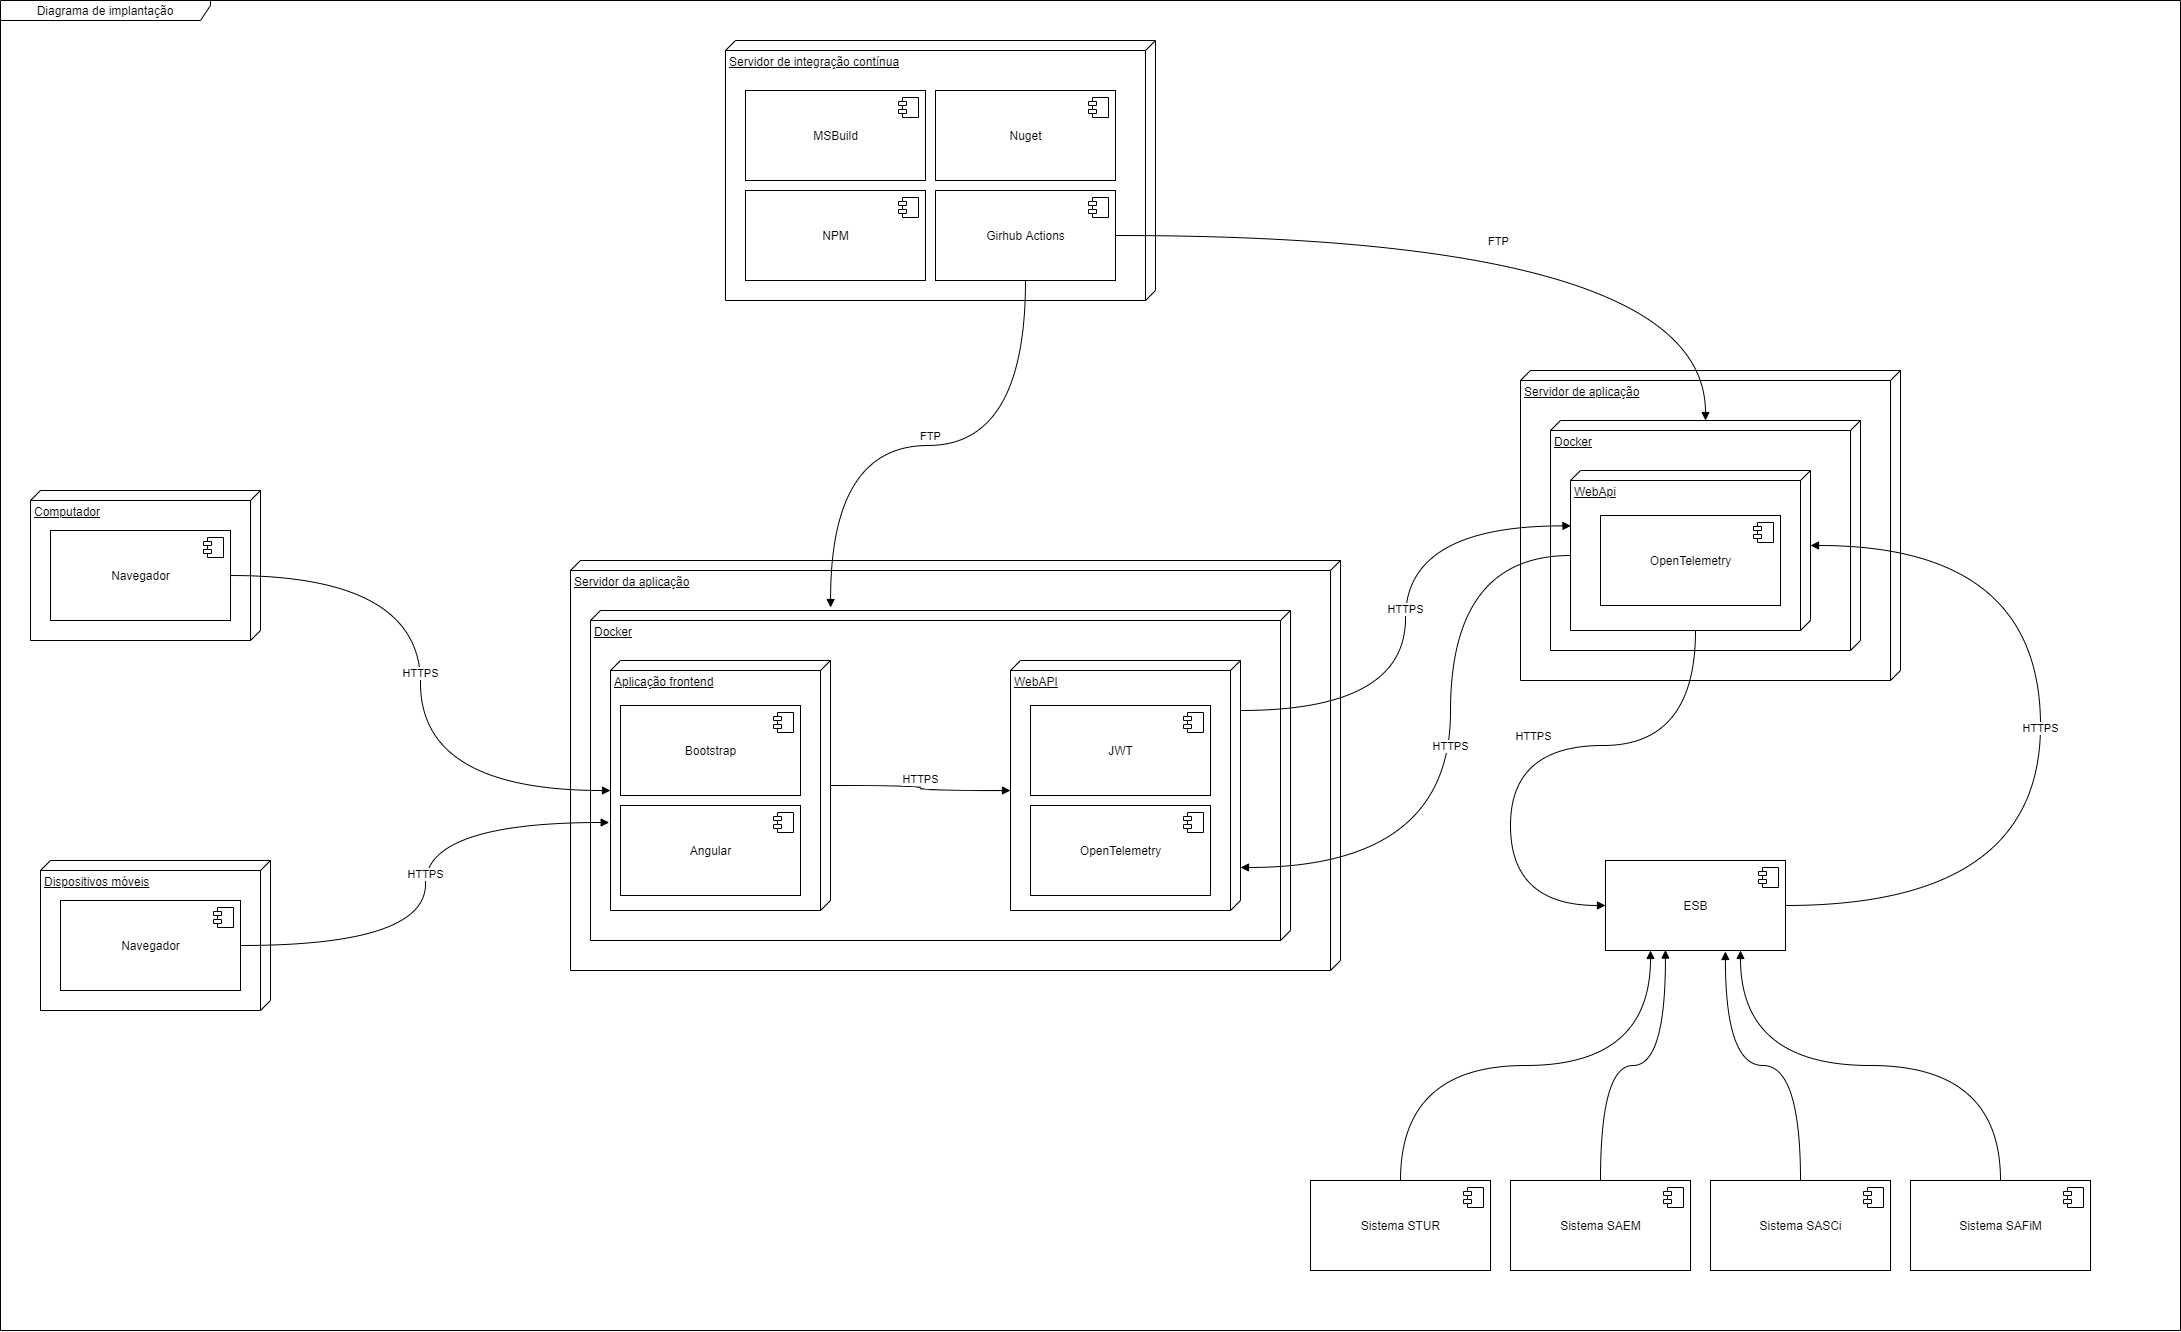

The diagram above was exported from draw.io. Its source (the exported page's mxGraphModel, read from the mxfile embedded in the PNG):
<mxGraphModel dx="3407" dy="2660" grid="1" gridSize="10" guides="1" tooltips="1" connect="1" arrows="1" fold="1" page="1" pageScale="1" pageWidth="850" pageHeight="1100" math="0" shadow="0">
  <root>
    <mxCell id="0" />
    <mxCell id="1" parent="0" />
    <mxCell id="oJz0FaX17Xgb-mHj8_rM-34" value="Servidor de aplicação" style="verticalAlign=top;align=left;spacingTop=8;spacingLeft=2;spacingRight=12;shape=cube;size=10;direction=south;fontStyle=4;html=1;" parent="1" vertex="1">
      <mxGeometry x="1720" y="-670" width="380" height="310" as="geometry" />
    </mxCell>
    <mxCell id="oJz0FaX17Xgb-mHj8_rM-68" value="Docker" style="verticalAlign=top;align=left;spacingTop=8;spacingLeft=2;spacingRight=12;shape=cube;size=10;direction=south;fontStyle=4;html=1;" parent="1" vertex="1">
      <mxGeometry x="1750" y="-620" width="310" height="230" as="geometry" />
    </mxCell>
    <mxCell id="oJz0FaX17Xgb-mHj8_rM-39" value="WebApi" style="verticalAlign=top;align=left;spacingTop=8;spacingLeft=2;spacingRight=12;shape=cube;size=10;direction=south;fontStyle=4;html=1;" parent="1" vertex="1">
      <mxGeometry x="1770" y="-570" width="240" height="160" as="geometry" />
    </mxCell>
    <mxCell id="oJz0FaX17Xgb-mHj8_rM-63" value="Servidor de integração contínua" style="verticalAlign=top;align=left;spacingTop=8;spacingLeft=2;spacingRight=12;shape=cube;size=10;direction=south;fontStyle=4;html=1;" parent="1" vertex="1">
      <mxGeometry x="925" y="-1000" width="430" height="260" as="geometry" />
    </mxCell>
    <mxCell id="oJz0FaX17Xgb-mHj8_rM-30" value="Dispositivos móveis" style="verticalAlign=top;align=left;spacingTop=8;spacingLeft=2;spacingRight=12;shape=cube;size=10;direction=south;fontStyle=4;html=1;" parent="1" vertex="1">
      <mxGeometry x="240" y="-180" width="230" height="150" as="geometry" />
    </mxCell>
    <mxCell id="oJz0FaX17Xgb-mHj8_rM-29" value="Computador" style="verticalAlign=top;align=left;spacingTop=8;spacingLeft=2;spacingRight=12;shape=cube;size=10;direction=south;fontStyle=4;html=1;" parent="1" vertex="1">
      <mxGeometry x="230" y="-550" width="230" height="150" as="geometry" />
    </mxCell>
    <mxCell id="oJz0FaX17Xgb-mHj8_rM-25" value="Servidor da aplicação" style="verticalAlign=top;align=left;spacingTop=8;spacingLeft=2;spacingRight=12;shape=cube;size=10;direction=south;fontStyle=4;html=1;" parent="1" vertex="1">
      <mxGeometry x="770" y="-480" width="770" height="410" as="geometry" />
    </mxCell>
    <mxCell id="oJz0FaX17Xgb-mHj8_rM-27" value="Docker" style="verticalAlign=top;align=left;spacingTop=8;spacingLeft=2;spacingRight=12;shape=cube;size=10;direction=south;fontStyle=4;html=1;" parent="1" vertex="1">
      <mxGeometry x="790" y="-430" width="700" height="330" as="geometry" />
    </mxCell>
    <mxCell id="oJz0FaX17Xgb-mHj8_rM-28" value="WebAPI" style="verticalAlign=top;align=left;spacingTop=8;spacingLeft=2;spacingRight=12;shape=cube;size=10;direction=south;fontStyle=4;html=1;" parent="1" vertex="1">
      <mxGeometry x="1210" y="-380" width="230" height="250" as="geometry" />
    </mxCell>
    <mxCell id="oJz0FaX17Xgb-mHj8_rM-26" value="Aplicação frontend" style="verticalAlign=top;align=left;spacingTop=8;spacingLeft=2;spacingRight=12;shape=cube;size=10;direction=south;fontStyle=4;html=1;" parent="1" vertex="1">
      <mxGeometry x="810" y="-380" width="220" height="250" as="geometry" />
    </mxCell>
    <mxCell id="oJz0FaX17Xgb-mHj8_rM-1" value="Navegador" style="html=1;dropTarget=0;" parent="1" vertex="1">
      <mxGeometry x="250" y="-510" width="180" height="90" as="geometry" />
    </mxCell>
    <mxCell id="oJz0FaX17Xgb-mHj8_rM-2" value="" style="shape=module;jettyWidth=8;jettyHeight=4;" parent="oJz0FaX17Xgb-mHj8_rM-1" vertex="1">
      <mxGeometry x="1" width="20" height="20" relative="1" as="geometry">
        <mxPoint x="-27" y="7" as="offset" />
      </mxGeometry>
    </mxCell>
    <mxCell id="oJz0FaX17Xgb-mHj8_rM-3" value="Navegador" style="html=1;dropTarget=0;" parent="1" vertex="1">
      <mxGeometry x="260" y="-140" width="180" height="90" as="geometry" />
    </mxCell>
    <mxCell id="oJz0FaX17Xgb-mHj8_rM-4" value="" style="shape=module;jettyWidth=8;jettyHeight=4;" parent="oJz0FaX17Xgb-mHj8_rM-3" vertex="1">
      <mxGeometry x="1" width="20" height="20" relative="1" as="geometry">
        <mxPoint x="-27" y="7" as="offset" />
      </mxGeometry>
    </mxCell>
    <mxCell id="oJz0FaX17Xgb-mHj8_rM-5" value="Bootstrap" style="html=1;dropTarget=0;" parent="1" vertex="1">
      <mxGeometry x="820" y="-335" width="180" height="90" as="geometry" />
    </mxCell>
    <mxCell id="oJz0FaX17Xgb-mHj8_rM-6" value="" style="shape=module;jettyWidth=8;jettyHeight=4;" parent="oJz0FaX17Xgb-mHj8_rM-5" vertex="1">
      <mxGeometry x="1" width="20" height="20" relative="1" as="geometry">
        <mxPoint x="-27" y="7" as="offset" />
      </mxGeometry>
    </mxCell>
    <mxCell id="oJz0FaX17Xgb-mHj8_rM-7" value="Angular" style="html=1;dropTarget=0;" parent="1" vertex="1">
      <mxGeometry x="820" y="-235" width="180" height="90" as="geometry" />
    </mxCell>
    <mxCell id="oJz0FaX17Xgb-mHj8_rM-8" value="" style="shape=module;jettyWidth=8;jettyHeight=4;" parent="oJz0FaX17Xgb-mHj8_rM-7" vertex="1">
      <mxGeometry x="1" width="20" height="20" relative="1" as="geometry">
        <mxPoint x="-27" y="7" as="offset" />
      </mxGeometry>
    </mxCell>
    <mxCell id="oJz0FaX17Xgb-mHj8_rM-9" value="OpenTelemetry" style="html=1;dropTarget=0;" parent="1" vertex="1">
      <mxGeometry x="1230" y="-235" width="180" height="90" as="geometry" />
    </mxCell>
    <mxCell id="oJz0FaX17Xgb-mHj8_rM-10" value="" style="shape=module;jettyWidth=8;jettyHeight=4;" parent="oJz0FaX17Xgb-mHj8_rM-9" vertex="1">
      <mxGeometry x="1" width="20" height="20" relative="1" as="geometry">
        <mxPoint x="-27" y="7" as="offset" />
      </mxGeometry>
    </mxCell>
    <mxCell id="oJz0FaX17Xgb-mHj8_rM-11" value="JWT" style="html=1;dropTarget=0;" parent="1" vertex="1">
      <mxGeometry x="1230" y="-335" width="180" height="90" as="geometry" />
    </mxCell>
    <mxCell id="oJz0FaX17Xgb-mHj8_rM-12" value="" style="shape=module;jettyWidth=8;jettyHeight=4;" parent="oJz0FaX17Xgb-mHj8_rM-11" vertex="1">
      <mxGeometry x="1" width="20" height="20" relative="1" as="geometry">
        <mxPoint x="-27" y="7" as="offset" />
      </mxGeometry>
    </mxCell>
    <mxCell id="oJz0FaX17Xgb-mHj8_rM-13" value="MSBuild" style="html=1;dropTarget=0;" parent="1" vertex="1">
      <mxGeometry x="945" y="-950" width="180" height="90" as="geometry" />
    </mxCell>
    <mxCell id="oJz0FaX17Xgb-mHj8_rM-14" value="" style="shape=module;jettyWidth=8;jettyHeight=4;" parent="oJz0FaX17Xgb-mHj8_rM-13" vertex="1">
      <mxGeometry x="1" width="20" height="20" relative="1" as="geometry">
        <mxPoint x="-27" y="7" as="offset" />
      </mxGeometry>
    </mxCell>
    <mxCell id="oJz0FaX17Xgb-mHj8_rM-15" value="Nuget" style="html=1;dropTarget=0;" parent="1" vertex="1">
      <mxGeometry x="1135" y="-950" width="180" height="90" as="geometry" />
    </mxCell>
    <mxCell id="oJz0FaX17Xgb-mHj8_rM-16" value="" style="shape=module;jettyWidth=8;jettyHeight=4;" parent="oJz0FaX17Xgb-mHj8_rM-15" vertex="1">
      <mxGeometry x="1" width="20" height="20" relative="1" as="geometry">
        <mxPoint x="-27" y="7" as="offset" />
      </mxGeometry>
    </mxCell>
    <mxCell id="oJz0FaX17Xgb-mHj8_rM-19" value="NPM" style="html=1;dropTarget=0;" parent="1" vertex="1">
      <mxGeometry x="945" y="-850" width="180" height="90" as="geometry" />
    </mxCell>
    <mxCell id="oJz0FaX17Xgb-mHj8_rM-20" value="" style="shape=module;jettyWidth=8;jettyHeight=4;" parent="oJz0FaX17Xgb-mHj8_rM-19" vertex="1">
      <mxGeometry x="1" width="20" height="20" relative="1" as="geometry">
        <mxPoint x="-27" y="7" as="offset" />
      </mxGeometry>
    </mxCell>
    <mxCell id="oJz0FaX17Xgb-mHj8_rM-31" value="HTTPS" style="html=1;verticalAlign=bottom;endArrow=block;rounded=0;edgeStyle=orthogonalEdgeStyle;exitX=1;exitY=0.5;exitDx=0;exitDy=0;curved=1;entryX=0;entryY=0;entryDx=130;entryDy=220;entryPerimeter=0;" parent="1" source="oJz0FaX17Xgb-mHj8_rM-1" target="oJz0FaX17Xgb-mHj8_rM-26" edge="1">
      <mxGeometry width="80" relative="1" as="geometry">
        <mxPoint x="490" y="-490" as="sourcePoint" />
        <mxPoint x="570" y="-490" as="targetPoint" />
      </mxGeometry>
    </mxCell>
    <mxCell id="oJz0FaX17Xgb-mHj8_rM-32" value="HTTPS" style="html=1;verticalAlign=bottom;endArrow=block;rounded=0;edgeStyle=orthogonalEdgeStyle;curved=1;entryX=0.648;entryY=1.006;entryDx=0;entryDy=0;entryPerimeter=0;" parent="1" source="oJz0FaX17Xgb-mHj8_rM-3" target="oJz0FaX17Xgb-mHj8_rM-26" edge="1">
      <mxGeometry width="80" relative="1" as="geometry">
        <mxPoint x="490" y="-350" as="sourcePoint" />
        <mxPoint x="570" y="-350" as="targetPoint" />
      </mxGeometry>
    </mxCell>
    <mxCell id="oJz0FaX17Xgb-mHj8_rM-33" value="HTTPS" style="html=1;verticalAlign=bottom;endArrow=block;rounded=0;edgeStyle=orthogonalEdgeStyle;curved=1;entryX=0;entryY=0;entryDx=130;entryDy=230;entryPerimeter=0;" parent="1" source="oJz0FaX17Xgb-mHj8_rM-26" target="oJz0FaX17Xgb-mHj8_rM-28" edge="1">
      <mxGeometry width="80" relative="1" as="geometry">
        <mxPoint x="1420" y="-350" as="sourcePoint" />
        <mxPoint x="1500" y="-350" as="targetPoint" />
      </mxGeometry>
    </mxCell>
    <mxCell id="oJz0FaX17Xgb-mHj8_rM-37" value="ESB" style="html=1;dropTarget=0;" parent="1" vertex="1">
      <mxGeometry x="1805" y="-180" width="180" height="90" as="geometry" />
    </mxCell>
    <mxCell id="oJz0FaX17Xgb-mHj8_rM-38" value="" style="shape=module;jettyWidth=8;jettyHeight=4;" parent="oJz0FaX17Xgb-mHj8_rM-37" vertex="1">
      <mxGeometry x="1" width="20" height="20" relative="1" as="geometry">
        <mxPoint x="-27" y="7" as="offset" />
      </mxGeometry>
    </mxCell>
    <mxCell id="oJz0FaX17Xgb-mHj8_rM-40" value="OpenTelemetry" style="html=1;dropTarget=0;" parent="1" vertex="1">
      <mxGeometry x="1800" y="-525" width="180" height="90" as="geometry" />
    </mxCell>
    <mxCell id="oJz0FaX17Xgb-mHj8_rM-41" value="" style="shape=module;jettyWidth=8;jettyHeight=4;" parent="oJz0FaX17Xgb-mHj8_rM-40" vertex="1">
      <mxGeometry x="1" width="20" height="20" relative="1" as="geometry">
        <mxPoint x="-27" y="7" as="offset" />
      </mxGeometry>
    </mxCell>
    <mxCell id="oJz0FaX17Xgb-mHj8_rM-48" value="HTTPS" style="html=1;verticalAlign=bottom;endArrow=block;rounded=0;edgeStyle=orthogonalEdgeStyle;curved=1;entryX=0.346;entryY=0.998;entryDx=0;entryDy=0;entryPerimeter=0;" parent="1" source="oJz0FaX17Xgb-mHj8_rM-28" target="oJz0FaX17Xgb-mHj8_rM-39" edge="1">
      <mxGeometry width="80" relative="1" as="geometry">
        <mxPoint x="1420" y="-350" as="sourcePoint" />
        <mxPoint x="1500" y="-350" as="targetPoint" />
        <Array as="points">
          <mxPoint x="1605" y="-330" />
          <mxPoint x="1605" y="-515" />
        </Array>
      </mxGeometry>
    </mxCell>
    <mxCell id="oJz0FaX17Xgb-mHj8_rM-49" value="HTTPS" style="html=1;verticalAlign=bottom;endArrow=block;rounded=0;edgeStyle=orthogonalEdgeStyle;curved=1;" parent="1" source="oJz0FaX17Xgb-mHj8_rM-39" target="oJz0FaX17Xgb-mHj8_rM-37" edge="1">
      <mxGeometry width="80" relative="1" as="geometry">
        <mxPoint x="1740" y="-300" as="sourcePoint" />
        <mxPoint x="1820" y="-300" as="targetPoint" />
        <Array as="points">
          <mxPoint x="1895" y="-295" />
          <mxPoint x="1710" y="-295" />
          <mxPoint x="1710" y="-135" />
        </Array>
      </mxGeometry>
    </mxCell>
    <mxCell id="oJz0FaX17Xgb-mHj8_rM-50" value="HTTPS" style="html=1;verticalAlign=bottom;endArrow=block;rounded=0;edgeStyle=orthogonalEdgeStyle;curved=1;exitX=1;exitY=0.5;exitDx=0;exitDy=0;entryX=0;entryY=0;entryDx=75;entryDy=0;entryPerimeter=0;" parent="1" source="oJz0FaX17Xgb-mHj8_rM-37" target="oJz0FaX17Xgb-mHj8_rM-39" edge="1">
      <mxGeometry width="80" relative="1" as="geometry">
        <mxPoint x="1680" y="-300" as="sourcePoint" />
        <mxPoint x="2190" y="-400" as="targetPoint" />
        <Array as="points">
          <mxPoint x="2240" y="-135" />
          <mxPoint x="2240" y="-495" />
        </Array>
      </mxGeometry>
    </mxCell>
    <mxCell id="oJz0FaX17Xgb-mHj8_rM-51" value="Sistema STUR" style="html=1;dropTarget=0;" parent="1" vertex="1">
      <mxGeometry x="1510" y="140" width="180" height="90" as="geometry" />
    </mxCell>
    <mxCell id="oJz0FaX17Xgb-mHj8_rM-52" value="" style="shape=module;jettyWidth=8;jettyHeight=4;" parent="oJz0FaX17Xgb-mHj8_rM-51" vertex="1">
      <mxGeometry x="1" width="20" height="20" relative="1" as="geometry">
        <mxPoint x="-27" y="7" as="offset" />
      </mxGeometry>
    </mxCell>
    <mxCell id="oJz0FaX17Xgb-mHj8_rM-53" value="Sistema SAEM" style="html=1;dropTarget=0;" parent="1" vertex="1">
      <mxGeometry x="1710" y="140" width="180" height="90" as="geometry" />
    </mxCell>
    <mxCell id="oJz0FaX17Xgb-mHj8_rM-54" value="" style="shape=module;jettyWidth=8;jettyHeight=4;" parent="oJz0FaX17Xgb-mHj8_rM-53" vertex="1">
      <mxGeometry x="1" width="20" height="20" relative="1" as="geometry">
        <mxPoint x="-27" y="7" as="offset" />
      </mxGeometry>
    </mxCell>
    <mxCell id="oJz0FaX17Xgb-mHj8_rM-55" value="Sistema SAFiM" style="html=1;dropTarget=0;" parent="1" vertex="1">
      <mxGeometry x="2110" y="140" width="180" height="90" as="geometry" />
    </mxCell>
    <mxCell id="oJz0FaX17Xgb-mHj8_rM-56" value="" style="shape=module;jettyWidth=8;jettyHeight=4;" parent="oJz0FaX17Xgb-mHj8_rM-55" vertex="1">
      <mxGeometry x="1" width="20" height="20" relative="1" as="geometry">
        <mxPoint x="-27" y="7" as="offset" />
      </mxGeometry>
    </mxCell>
    <mxCell id="oJz0FaX17Xgb-mHj8_rM-57" value="Sistema SASCi" style="html=1;dropTarget=0;" parent="1" vertex="1">
      <mxGeometry x="1910" y="140" width="180" height="90" as="geometry" />
    </mxCell>
    <mxCell id="oJz0FaX17Xgb-mHj8_rM-58" value="" style="shape=module;jettyWidth=8;jettyHeight=4;" parent="oJz0FaX17Xgb-mHj8_rM-57" vertex="1">
      <mxGeometry x="1" width="20" height="20" relative="1" as="geometry">
        <mxPoint x="-27" y="7" as="offset" />
      </mxGeometry>
    </mxCell>
    <mxCell id="oJz0FaX17Xgb-mHj8_rM-59" value="" style="html=1;verticalAlign=bottom;endArrow=block;rounded=0;edgeStyle=orthogonalEdgeStyle;curved=1;entryX=0.25;entryY=1;entryDx=0;entryDy=0;exitX=0.5;exitY=0;exitDx=0;exitDy=0;" parent="1" source="oJz0FaX17Xgb-mHj8_rM-51" target="oJz0FaX17Xgb-mHj8_rM-37" edge="1">
      <mxGeometry y="50" width="80" relative="1" as="geometry">
        <mxPoint x="1660" y="90" as="sourcePoint" />
        <mxPoint x="1740" y="90" as="targetPoint" />
        <mxPoint as="offset" />
      </mxGeometry>
    </mxCell>
    <mxCell id="oJz0FaX17Xgb-mHj8_rM-60" value="" style="html=1;verticalAlign=bottom;endArrow=block;rounded=0;edgeStyle=orthogonalEdgeStyle;curved=1;entryX=0.333;entryY=0.995;entryDx=0;entryDy=0;entryPerimeter=0;exitX=0.5;exitY=0;exitDx=0;exitDy=0;" parent="1" source="oJz0FaX17Xgb-mHj8_rM-53" target="oJz0FaX17Xgb-mHj8_rM-37" edge="1">
      <mxGeometry width="80" relative="1" as="geometry">
        <mxPoint x="1800" y="80" as="sourcePoint" />
        <mxPoint x="1880" y="80" as="targetPoint" />
      </mxGeometry>
    </mxCell>
    <mxCell id="oJz0FaX17Xgb-mHj8_rM-61" value="" style="html=1;verticalAlign=bottom;endArrow=block;rounded=0;edgeStyle=orthogonalEdgeStyle;curved=1;entryX=0.666;entryY=1.011;entryDx=0;entryDy=0;entryPerimeter=0;exitX=0.5;exitY=0;exitDx=0;exitDy=0;" parent="1" source="oJz0FaX17Xgb-mHj8_rM-57" target="oJz0FaX17Xgb-mHj8_rM-37" edge="1">
      <mxGeometry width="80" relative="1" as="geometry">
        <mxPoint x="1960" y="50" as="sourcePoint" />
        <mxPoint x="2040" y="50" as="targetPoint" />
      </mxGeometry>
    </mxCell>
    <mxCell id="oJz0FaX17Xgb-mHj8_rM-62" value="" style="html=1;verticalAlign=bottom;endArrow=block;rounded=0;edgeStyle=orthogonalEdgeStyle;curved=1;entryX=0.75;entryY=1;entryDx=0;entryDy=0;exitX=0.5;exitY=0;exitDx=0;exitDy=0;" parent="1" source="oJz0FaX17Xgb-mHj8_rM-55" target="oJz0FaX17Xgb-mHj8_rM-37" edge="1">
      <mxGeometry width="80" relative="1" as="geometry">
        <mxPoint x="2100" y="70" as="sourcePoint" />
        <mxPoint x="2180" y="70" as="targetPoint" />
      </mxGeometry>
    </mxCell>
    <mxCell id="oJz0FaX17Xgb-mHj8_rM-64" value="FTP" style="html=1;verticalAlign=bottom;endArrow=block;rounded=0;edgeStyle=orthogonalEdgeStyle;curved=1;entryX=-0.009;entryY=0.657;entryDx=0;entryDy=0;entryPerimeter=0;" parent="1" source="oJz0FaX17Xgb-mHj8_rM-66" target="oJz0FaX17Xgb-mHj8_rM-27" edge="1">
      <mxGeometry width="80" relative="1" as="geometry">
        <mxPoint x="1080" y="-640" as="sourcePoint" />
        <mxPoint x="1190" y="-580" as="targetPoint" />
      </mxGeometry>
    </mxCell>
    <mxCell id="oJz0FaX17Xgb-mHj8_rM-65" value="FTP" style="html=1;verticalAlign=bottom;endArrow=block;rounded=0;edgeStyle=orthogonalEdgeStyle;curved=1;" parent="1" source="oJz0FaX17Xgb-mHj8_rM-66" target="oJz0FaX17Xgb-mHj8_rM-68" edge="1">
      <mxGeometry x="-0.0065" y="-15" width="80" relative="1" as="geometry">
        <mxPoint x="1300" y="-630" as="sourcePoint" />
        <mxPoint x="1700" y="-580" as="targetPoint" />
        <mxPoint as="offset" />
      </mxGeometry>
    </mxCell>
    <mxCell id="oJz0FaX17Xgb-mHj8_rM-66" value="Girhub Actions" style="html=1;dropTarget=0;" parent="1" vertex="1">
      <mxGeometry x="1135" y="-850" width="180" height="90" as="geometry" />
    </mxCell>
    <mxCell id="oJz0FaX17Xgb-mHj8_rM-67" value="" style="shape=module;jettyWidth=8;jettyHeight=4;" parent="oJz0FaX17Xgb-mHj8_rM-66" vertex="1">
      <mxGeometry x="1" width="20" height="20" relative="1" as="geometry">
        <mxPoint x="-27" y="7" as="offset" />
      </mxGeometry>
    </mxCell>
    <mxCell id="oJz0FaX17Xgb-mHj8_rM-69" value="HTTPS" style="html=1;verticalAlign=bottom;endArrow=block;rounded=0;edgeStyle=orthogonalEdgeStyle;curved=1;exitX=0;exitY=0;exitDx=85;exitDy=240;exitPerimeter=0;entryX=0.828;entryY=0;entryDx=0;entryDy=0;entryPerimeter=0;" parent="1" source="oJz0FaX17Xgb-mHj8_rM-39" target="oJz0FaX17Xgb-mHj8_rM-28" edge="1">
      <mxGeometry width="80" relative="1" as="geometry">
        <mxPoint x="1550" y="-460" as="sourcePoint" />
        <mxPoint x="1630" y="-460" as="targetPoint" />
        <Array as="points">
          <mxPoint x="1650" y="-485" />
          <mxPoint x="1650" y="-173" />
        </Array>
      </mxGeometry>
    </mxCell>
    <mxCell id="oJz0FaX17Xgb-mHj8_rM-70" value="Diagrama de implantação" style="shape=umlFrame;whiteSpace=wrap;html=1;width=210;height=20;" parent="1" vertex="1">
      <mxGeometry x="200" y="-1040" width="2180" height="1330" as="geometry" />
    </mxCell>
  </root>
</mxGraphModel>